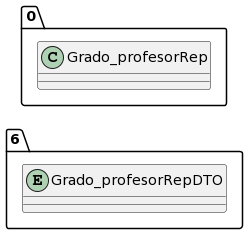

The diagram above was rendered by PlantUML. Its source (embedded in the PNG):
@startuml
allow_mixing
left to right direction
package "6"{
entity Grado_profesorRepDTO

}
package "0"{
class Grado_profesorRep
}
@enduml